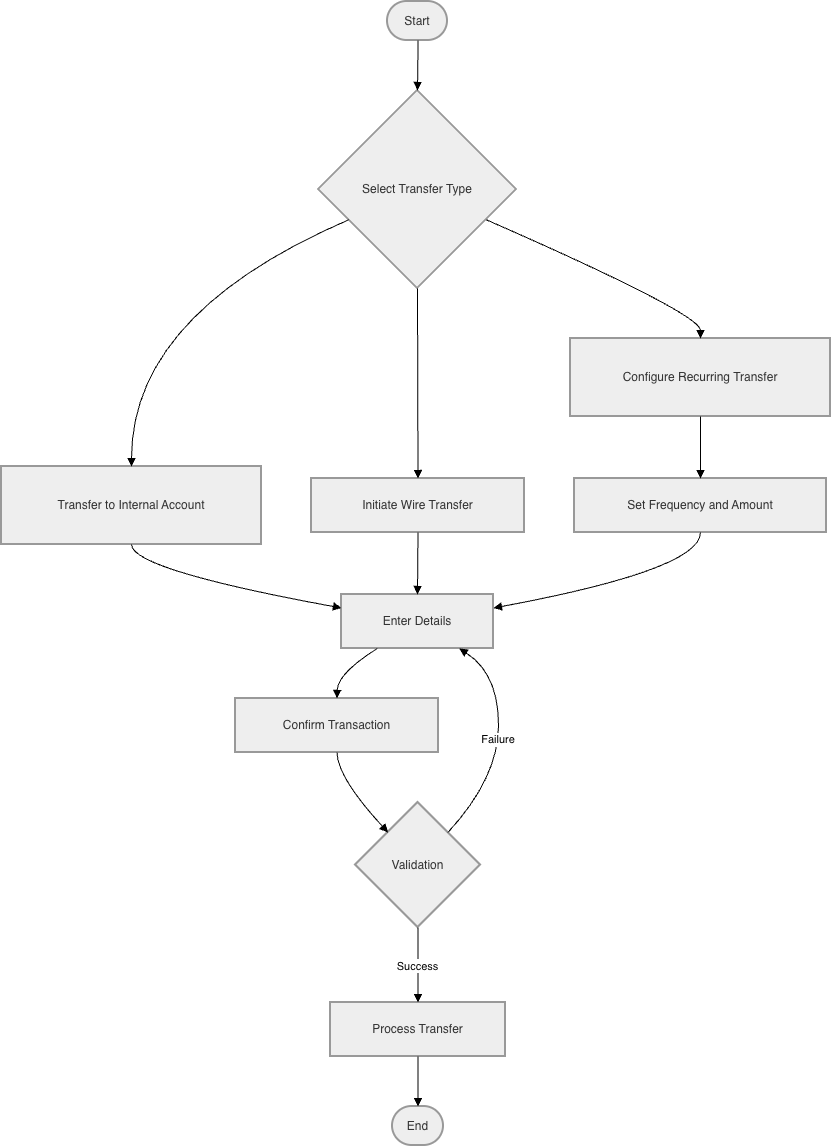

The diagram above was exported from draw.io. Its source (the exported page's mxGraphModel, read from the mxfile embedded in the PNG):
<mxGraphModel dx="1043" dy="849" grid="1" gridSize="10" guides="1" tooltips="1" connect="1" arrows="1" fold="1" page="1" pageScale="1" pageWidth="850" pageHeight="1100" background="light-dark(#FFFFFF,#FFFFFF)" math="0" shadow="0">
  <root>
    <mxCell id="0" />
    <mxCell id="1" parent="0" />
    <mxCell id="B0tegNUqsxQpIK65q4RY-1" parent="1" style="rounded=1;whiteSpace=wrap;arcSize=50;strokeWidth=2;fillColor=light-dark(#eeeeee,#1f2020);strokeColor=light-dark(#999999,#cccccc);fontColor=light-dark(#333333,#cccccc);" value="Start" vertex="1">
      <mxGeometry height="39" width="60" x="406" y="20" as="geometry" />
    </mxCell>
    <mxCell id="B0tegNUqsxQpIK65q4RY-2" parent="1" style="rhombus;strokeWidth=2;whiteSpace=wrap;fillColor=light-dark(#eeeeee,#1f2020);strokeColor=light-dark(#999999,#cccccc);fontColor=light-dark(#333333,#cccccc);" value="Select Transfer Type" vertex="1">
      <mxGeometry height="198" width="198" x="337" y="109" as="geometry" />
    </mxCell>
    <mxCell id="B0tegNUqsxQpIK65q4RY-3" parent="1" style="whiteSpace=wrap;strokeWidth=2;fillColor=light-dark(#eeeeee,#1f2020);strokeColor=light-dark(#999999,#cccccc);fontColor=light-dark(#333333,#cccccc);" value="Transfer to Internal Account" vertex="1">
      <mxGeometry height="78" width="260" x="20" y="485" as="geometry" />
    </mxCell>
    <mxCell id="B0tegNUqsxQpIK65q4RY-4" parent="1" style="whiteSpace=wrap;strokeWidth=2;fillColor=light-dark(#eeeeee,#1f2020);strokeColor=light-dark(#999999,#cccccc);fontColor=light-dark(#333333,#cccccc);" value="Initiate Wire Transfer" vertex="1">
      <mxGeometry height="54" width="213" x="330" y="497" as="geometry" />
    </mxCell>
    <mxCell id="B0tegNUqsxQpIK65q4RY-5" parent="1" style="whiteSpace=wrap;strokeWidth=2;fillColor=light-dark(#eeeeee,#1f2020);strokeColor=light-dark(#999999,#cccccc);fontColor=light-dark(#333333,#cccccc);" value="Configure Recurring Transfer" vertex="1">
      <mxGeometry height="78" width="260" x="589" y="357" as="geometry" />
    </mxCell>
    <mxCell id="B0tegNUqsxQpIK65q4RY-6" parent="1" style="whiteSpace=wrap;strokeWidth=2;fillColor=light-dark(#eeeeee,#1f2020);strokeColor=light-dark(#999999,#cccccc);fontColor=light-dark(#333333,#cccccc);" value="Enter Details" vertex="1">
      <mxGeometry height="54" width="152" x="360" y="613" as="geometry" />
    </mxCell>
    <mxCell id="B0tegNUqsxQpIK65q4RY-7" parent="1" style="whiteSpace=wrap;strokeWidth=2;fillColor=light-dark(#eeeeee,#1f2020);strokeColor=light-dark(#999999,#cccccc);fontColor=light-dark(#333333,#cccccc);" value="Set Frequency and Amount" vertex="1">
      <mxGeometry height="54" width="252" x="593" y="497" as="geometry" />
    </mxCell>
    <mxCell id="B0tegNUqsxQpIK65q4RY-8" parent="1" style="whiteSpace=wrap;strokeWidth=2;fillColor=light-dark(#eeeeee,#1f2020);strokeColor=light-dark(#999999,#cccccc);fontColor=light-dark(#333333,#cccccc);" value="Confirm Transaction" vertex="1">
      <mxGeometry height="54" width="203" x="254" y="717" as="geometry" />
    </mxCell>
    <mxCell id="B0tegNUqsxQpIK65q4RY-9" parent="1" style="rhombus;strokeWidth=2;whiteSpace=wrap;fillColor=light-dark(#eeeeee,#1f2020);strokeColor=light-dark(#999999,#cccccc);fontColor=light-dark(#333333,#cccccc);" value="Validation" vertex="1">
      <mxGeometry height="125" width="125" x="374" y="821" as="geometry" />
    </mxCell>
    <mxCell id="B0tegNUqsxQpIK65q4RY-10" parent="1" style="whiteSpace=wrap;strokeWidth=2;fillColor=light-dark(#eeeeee,#1f2020);strokeColor=light-dark(#999999,#cccccc);fontColor=light-dark(#333333,#cccccc);" value="Process Transfer" vertex="1">
      <mxGeometry height="54" width="175" x="349" y="1021" as="geometry" />
    </mxCell>
    <mxCell id="B0tegNUqsxQpIK65q4RY-11" parent="1" style="rounded=1;whiteSpace=wrap;arcSize=50;strokeWidth=2;fillColor=light-dark(#eeeeee,#1f2020);strokeColor=light-dark(#999999,#cccccc);fontColor=light-dark(#333333,#cccccc);" value="End" vertex="1">
      <mxGeometry height="39" width="51" x="411" y="1125" as="geometry" />
    </mxCell>
    <mxCell id="B0tegNUqsxQpIK65q4RY-12" edge="1" parent="1" source="B0tegNUqsxQpIK65q4RY-1" style="curved=1;startArrow=none;endArrow=block;exitX=0.51;exitY=1;entryX=0.5;entryY=0;rounded=0;" target="B0tegNUqsxQpIK65q4RY-2" value="">
      <mxGeometry relative="1" as="geometry">
        <Array as="points" />
      </mxGeometry>
    </mxCell>
    <mxCell id="B0tegNUqsxQpIK65q4RY-13" edge="1" parent="1" source="B0tegNUqsxQpIK65q4RY-2" style="curved=1;startArrow=none;endArrow=block;exitX=0;exitY=0.72;entryX=0.5;entryY=0.01;rounded=0;" target="B0tegNUqsxQpIK65q4RY-3" value="">
      <mxGeometry relative="1" as="geometry">
        <Array as="points">
          <mxPoint x="150" y="332" />
        </Array>
      </mxGeometry>
    </mxCell>
    <mxCell id="B0tegNUqsxQpIK65q4RY-14" edge="1" parent="1" source="B0tegNUqsxQpIK65q4RY-2" style="curved=1;startArrow=none;endArrow=block;exitX=0.5;exitY=1;entryX=0.5;entryY=0.01;rounded=0;" target="B0tegNUqsxQpIK65q4RY-4" value="">
      <mxGeometry relative="1" as="geometry">
        <Array as="points" />
      </mxGeometry>
    </mxCell>
    <mxCell id="B0tegNUqsxQpIK65q4RY-15" edge="1" parent="1" source="B0tegNUqsxQpIK65q4RY-2" style="curved=1;startArrow=none;endArrow=block;exitX=1;exitY=0.72;entryX=0.5;entryY=0.01;rounded=0;" target="B0tegNUqsxQpIK65q4RY-5" value="">
      <mxGeometry relative="1" as="geometry">
        <Array as="points">
          <mxPoint x="719" y="332" />
        </Array>
      </mxGeometry>
    </mxCell>
    <mxCell id="B0tegNUqsxQpIK65q4RY-16" edge="1" parent="1" source="B0tegNUqsxQpIK65q4RY-3" style="curved=1;startArrow=none;endArrow=block;exitX=0.5;exitY=1.01;entryX=0;entryY=0.25;rounded=0;" target="B0tegNUqsxQpIK65q4RY-6" value="">
      <mxGeometry relative="1" as="geometry">
        <Array as="points">
          <mxPoint x="150" y="588" />
        </Array>
      </mxGeometry>
    </mxCell>
    <mxCell id="B0tegNUqsxQpIK65q4RY-17" edge="1" parent="1" source="B0tegNUqsxQpIK65q4RY-4" style="curved=1;startArrow=none;endArrow=block;exitX=0.5;exitY=1.01;entryX=0.5;entryY=0.01;rounded=0;" target="B0tegNUqsxQpIK65q4RY-6" value="">
      <mxGeometry relative="1" as="geometry">
        <Array as="points" />
      </mxGeometry>
    </mxCell>
    <mxCell id="B0tegNUqsxQpIK65q4RY-18" edge="1" parent="1" source="B0tegNUqsxQpIK65q4RY-5" style="curved=1;startArrow=none;endArrow=block;exitX=0.5;exitY=1.01;entryX=0.5;entryY=0.01;rounded=0;" target="B0tegNUqsxQpIK65q4RY-7" value="">
      <mxGeometry relative="1" as="geometry">
        <Array as="points" />
      </mxGeometry>
    </mxCell>
    <mxCell id="B0tegNUqsxQpIK65q4RY-19" edge="1" parent="1" source="B0tegNUqsxQpIK65q4RY-7" style="curved=1;startArrow=none;endArrow=block;exitX=0.5;exitY=1.01;entryX=1;entryY=0.25;rounded=0;" target="B0tegNUqsxQpIK65q4RY-6" value="">
      <mxGeometry relative="1" as="geometry">
        <Array as="points">
          <mxPoint x="719" y="588" />
        </Array>
      </mxGeometry>
    </mxCell>
    <mxCell id="B0tegNUqsxQpIK65q4RY-20" edge="1" parent="1" source="B0tegNUqsxQpIK65q4RY-6" style="curved=1;startArrow=none;endArrow=block;exitX=0.23;exitY=1.01;entryX=0.5;entryY=0.01;rounded=0;" target="B0tegNUqsxQpIK65q4RY-8" value="">
      <mxGeometry relative="1" as="geometry">
        <Array as="points">
          <mxPoint x="356" y="692" />
        </Array>
      </mxGeometry>
    </mxCell>
    <mxCell id="B0tegNUqsxQpIK65q4RY-21" edge="1" parent="1" source="B0tegNUqsxQpIK65q4RY-8" style="curved=1;startArrow=none;endArrow=block;exitX=0.5;exitY=1.01;entryX=0.04;entryY=0;rounded=0;" target="B0tegNUqsxQpIK65q4RY-9" value="">
      <mxGeometry relative="1" as="geometry">
        <Array as="points">
          <mxPoint x="356" y="796" />
        </Array>
      </mxGeometry>
    </mxCell>
    <mxCell id="B0tegNUqsxQpIK65q4RY-22" edge="1" parent="1" source="B0tegNUqsxQpIK65q4RY-9" style="curved=1;startArrow=none;endArrow=block;exitX=0.5;exitY=1.01;entryX=0.5;entryY=0;rounded=0;" target="B0tegNUqsxQpIK65q4RY-10" value="Success">
      <mxGeometry relative="1" as="geometry">
        <Array as="points" />
      </mxGeometry>
    </mxCell>
    <mxCell id="B0tegNUqsxQpIK65q4RY-23" edge="1" parent="1" source="B0tegNUqsxQpIK65q4RY-9" style="curved=1;startArrow=none;endArrow=block;exitX=0.96;exitY=0;entryX=0.78;entryY=1.01;rounded=0;" target="B0tegNUqsxQpIK65q4RY-6" value="Failure">
      <mxGeometry relative="1" as="geometry">
        <Array as="points">
          <mxPoint x="517" y="796" />
          <mxPoint x="517" y="692" />
        </Array>
      </mxGeometry>
    </mxCell>
    <mxCell id="B0tegNUqsxQpIK65q4RY-24" edge="1" parent="1" source="B0tegNUqsxQpIK65q4RY-10" style="curved=1;startArrow=none;endArrow=block;exitX=0.5;exitY=1;entryX=0.5;entryY=-0.01;rounded=0;" target="B0tegNUqsxQpIK65q4RY-11" value="">
      <mxGeometry relative="1" as="geometry">
        <Array as="points" />
      </mxGeometry>
    </mxCell>
  </root>
</mxGraphModel>